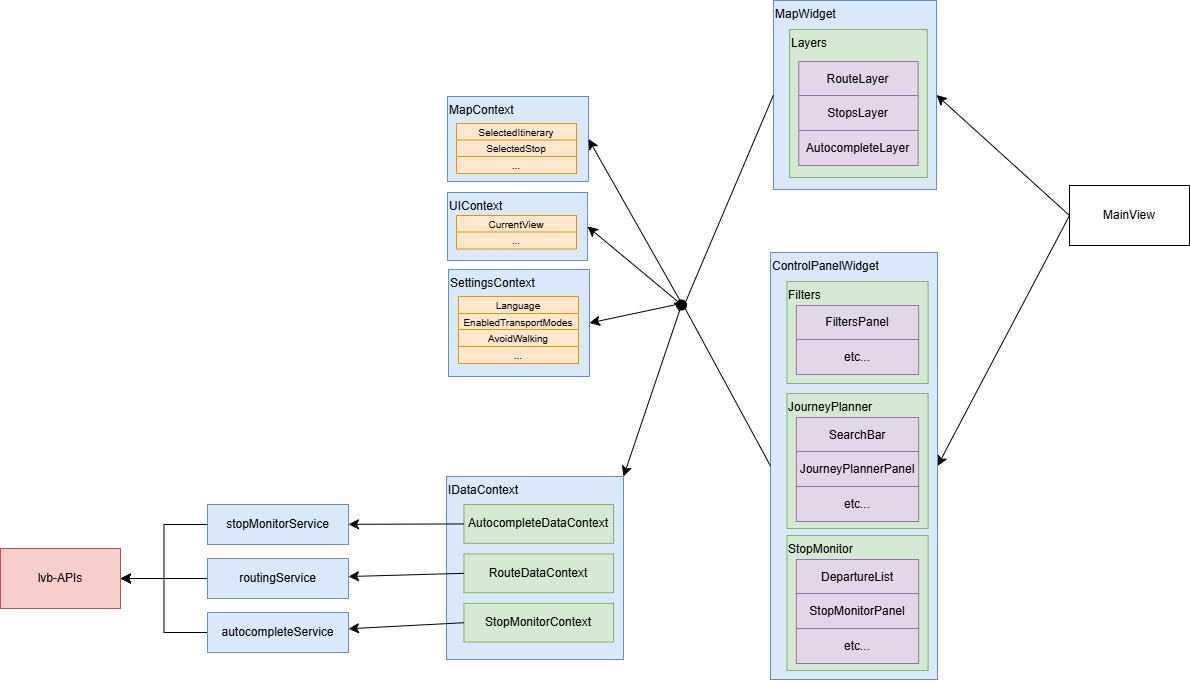

The diagram above was exported from draw.io. Its source (the exported page's mxGraphModel, read from the mxfile embedded in the PNG):
<mxGraphModel dx="2678" dy="1412" grid="0" gridSize="10" guides="1" tooltips="1" connect="1" arrows="1" fold="1" page="0" pageScale="1" pageWidth="850" pageHeight="1100" math="0" shadow="0">
  <root>
    <mxCell id="0" />
    <mxCell id="1" parent="0" />
    <mxCell id="p6fg_KZoXukO8A-mJooH-84" style="edgeStyle=none;curved=1;rounded=0;orthogonalLoop=1;jettySize=auto;html=1;exitX=0;exitY=0.5;exitDx=0;exitDy=0;entryX=1;entryY=0.5;entryDx=0;entryDy=0;fontSize=12;startSize=8;endSize=8;" edge="1" parent="1" source="p6fg_KZoXukO8A-mJooH-1" target="p6fg_KZoXukO8A-mJooH-8">
      <mxGeometry relative="1" as="geometry" />
    </mxCell>
    <mxCell id="p6fg_KZoXukO8A-mJooH-85" style="edgeStyle=none;curved=1;rounded=0;orthogonalLoop=1;jettySize=auto;html=1;exitX=0;exitY=0.5;exitDx=0;exitDy=0;entryX=1;entryY=0.5;entryDx=0;entryDy=0;fontSize=12;startSize=8;endSize=8;" edge="1" parent="1" source="p6fg_KZoXukO8A-mJooH-1" target="p6fg_KZoXukO8A-mJooH-2">
      <mxGeometry relative="1" as="geometry" />
    </mxCell>
    <mxCell id="p6fg_KZoXukO8A-mJooH-1" value="MainView" style="rounded=0;whiteSpace=wrap;html=1;" vertex="1" parent="1">
      <mxGeometry x="320" y="165" width="120" height="60" as="geometry" />
    </mxCell>
    <mxCell id="p6fg_KZoXukO8A-mJooH-26" value="" style="group" vertex="1" connectable="0" parent="1">
      <mxGeometry x="21" y="232" width="167" height="427" as="geometry" />
    </mxCell>
    <mxCell id="p6fg_KZoXukO8A-mJooH-8" value="ControlPanelWidget" style="rounded=0;whiteSpace=wrap;html=1;verticalAlign=top;align=left;fillColor=#dae8fc;strokeColor=#6c8ebf;" vertex="1" parent="p6fg_KZoXukO8A-mJooH-26">
      <mxGeometry width="167" height="427" as="geometry" />
    </mxCell>
    <mxCell id="p6fg_KZoXukO8A-mJooH-9" value="Filters" style="rounded=0;whiteSpace=wrap;html=1;verticalAlign=top;align=left;fillColor=#d5e8d4;strokeColor=#82b366;" vertex="1" parent="p6fg_KZoXukO8A-mJooH-26">
      <mxGeometry x="16.464788732394368" y="29" width="141.12676056338032" height="102" as="geometry" />
    </mxCell>
    <mxCell id="p6fg_KZoXukO8A-mJooH-10" value="FiltersPanel" style="rounded=0;whiteSpace=wrap;html=1;fillColor=#e1d5e7;strokeColor=#9673a6;" vertex="1" parent="p6fg_KZoXukO8A-mJooH-26">
      <mxGeometry x="25.87323943661972" y="53" width="122.3098591549296" height="35" as="geometry" />
    </mxCell>
    <mxCell id="p6fg_KZoXukO8A-mJooH-11" value="etc..." style="rounded=0;whiteSpace=wrap;html=1;fillColor=#e1d5e7;strokeColor=#9673a6;" vertex="1" parent="p6fg_KZoXukO8A-mJooH-26">
      <mxGeometry x="25.87323943661972" y="87" width="122.3098591549296" height="35" as="geometry" />
    </mxCell>
    <mxCell id="p6fg_KZoXukO8A-mJooH-14" value="JourneyPlanner" style="rounded=0;whiteSpace=wrap;html=1;verticalAlign=top;align=left;fillColor=#d5e8d4;strokeColor=#82b366;" vertex="1" parent="p6fg_KZoXukO8A-mJooH-26">
      <mxGeometry x="16.464788732394368" y="141" width="141.12676056338032" height="135" as="geometry" />
    </mxCell>
    <mxCell id="p6fg_KZoXukO8A-mJooH-15" value="SearchBar" style="rounded=0;whiteSpace=wrap;html=1;fillColor=#e1d5e7;strokeColor=#9673a6;" vertex="1" parent="p6fg_KZoXukO8A-mJooH-26">
      <mxGeometry x="25.87323943661972" y="165" width="122.3098591549296" height="35" as="geometry" />
    </mxCell>
    <mxCell id="p6fg_KZoXukO8A-mJooH-16" value="JourneyPlannerPanel" style="rounded=0;whiteSpace=wrap;html=1;fillColor=#e1d5e7;strokeColor=#9673a6;" vertex="1" parent="p6fg_KZoXukO8A-mJooH-26">
      <mxGeometry x="25.87323943661972" y="199" width="122.3098591549296" height="35" as="geometry" />
    </mxCell>
    <mxCell id="p6fg_KZoXukO8A-mJooH-17" value="etc..." style="rounded=0;whiteSpace=wrap;html=1;fillColor=#e1d5e7;strokeColor=#9673a6;" vertex="1" parent="p6fg_KZoXukO8A-mJooH-26">
      <mxGeometry x="25.87323943661972" y="234" width="122.3098591549296" height="35" as="geometry" />
    </mxCell>
    <mxCell id="p6fg_KZoXukO8A-mJooH-22" value="StopMonitor" style="rounded=0;whiteSpace=wrap;html=1;verticalAlign=top;align=left;fillColor=#d5e8d4;strokeColor=#82b366;" vertex="1" parent="p6fg_KZoXukO8A-mJooH-26">
      <mxGeometry x="16.464788732394368" y="283" width="141.12676056338032" height="135" as="geometry" />
    </mxCell>
    <mxCell id="p6fg_KZoXukO8A-mJooH-23" value="DepartureList" style="rounded=0;whiteSpace=wrap;html=1;fillColor=#e1d5e7;strokeColor=#9673a6;" vertex="1" parent="p6fg_KZoXukO8A-mJooH-26">
      <mxGeometry x="25.87323943661972" y="307" width="122.3098591549296" height="35" as="geometry" />
    </mxCell>
    <mxCell id="p6fg_KZoXukO8A-mJooH-24" value="StopMonitorPanel" style="rounded=0;whiteSpace=wrap;html=1;fillColor=#e1d5e7;strokeColor=#9673a6;" vertex="1" parent="p6fg_KZoXukO8A-mJooH-26">
      <mxGeometry x="25.87323943661972" y="341" width="122.3098591549296" height="35" as="geometry" />
    </mxCell>
    <mxCell id="p6fg_KZoXukO8A-mJooH-25" value="etc..." style="rounded=0;whiteSpace=wrap;html=1;fillColor=#e1d5e7;strokeColor=#9673a6;" vertex="1" parent="p6fg_KZoXukO8A-mJooH-26">
      <mxGeometry x="25.87323943661972" y="376" width="122.3098591549296" height="35" as="geometry" />
    </mxCell>
    <mxCell id="p6fg_KZoXukO8A-mJooH-27" value="" style="group" vertex="1" connectable="0" parent="1">
      <mxGeometry x="24" y="-20" width="163" height="189" as="geometry" />
    </mxCell>
    <mxCell id="p6fg_KZoXukO8A-mJooH-2" value="MapWidget" style="rounded=0;whiteSpace=wrap;html=1;verticalAlign=top;align=left;fillColor=#dae8fc;strokeColor=#6c8ebf;" vertex="1" parent="p6fg_KZoXukO8A-mJooH-27">
      <mxGeometry width="163" height="189" as="geometry" />
    </mxCell>
    <mxCell id="p6fg_KZoXukO8A-mJooH-3" value="Layers" style="rounded=0;whiteSpace=wrap;html=1;verticalAlign=top;align=left;fillColor=#d5e8d4;strokeColor=#82b366;" vertex="1" parent="p6fg_KZoXukO8A-mJooH-27">
      <mxGeometry x="16.070422535211268" y="29" width="137.74647887323943" height="148" as="geometry" />
    </mxCell>
    <mxCell id="p6fg_KZoXukO8A-mJooH-4" value="RouteLayer" style="rounded=0;whiteSpace=wrap;html=1;fillColor=#e1d5e7;strokeColor=#9673a6;" vertex="1" parent="p6fg_KZoXukO8A-mJooH-27">
      <mxGeometry x="25.253521126760564" y="61" width="119.38028169014085" height="35" as="geometry" />
    </mxCell>
    <mxCell id="p6fg_KZoXukO8A-mJooH-6" value="StopsLayer" style="rounded=0;whiteSpace=wrap;html=1;fillColor=#e1d5e7;strokeColor=#9673a6;" vertex="1" parent="p6fg_KZoXukO8A-mJooH-27">
      <mxGeometry x="25.253521126760564" y="95" width="119.38028169014085" height="35" as="geometry" />
    </mxCell>
    <mxCell id="p6fg_KZoXukO8A-mJooH-7" value="AutocompleteLayer" style="rounded=0;whiteSpace=wrap;html=1;fillColor=#e1d5e7;strokeColor=#9673a6;" vertex="1" parent="p6fg_KZoXukO8A-mJooH-27">
      <mxGeometry x="25.253521126760564" y="130" width="119.38028169014085" height="35" as="geometry" />
    </mxCell>
    <mxCell id="p6fg_KZoXukO8A-mJooH-29" value="MapContext" style="rounded=0;whiteSpace=wrap;html=1;fillColor=#dae8fc;strokeColor=#6c8ebf;align=left;verticalAlign=top;" vertex="1" parent="1">
      <mxGeometry x="-302" y="76" width="141" height="85" as="geometry" />
    </mxCell>
    <mxCell id="p6fg_KZoXukO8A-mJooH-30" value="UIContext" style="rounded=0;whiteSpace=wrap;html=1;fillColor=#dae8fc;strokeColor=#6c8ebf;align=left;verticalAlign=top;" vertex="1" parent="1">
      <mxGeometry x="-302" y="172" width="140" height="68" as="geometry" />
    </mxCell>
    <mxCell id="p6fg_KZoXukO8A-mJooH-31" value="SettingsContext" style="rounded=0;whiteSpace=wrap;html=1;fillColor=#dae8fc;strokeColor=#6c8ebf;align=left;verticalAlign=top;" vertex="1" parent="1">
      <mxGeometry x="-301" y="249" width="141" height="107" as="geometry" />
    </mxCell>
    <mxCell id="p6fg_KZoXukO8A-mJooH-32" value="" style="group" vertex="1" connectable="0" parent="1">
      <mxGeometry x="-303" y="456" width="177" height="183" as="geometry" />
    </mxCell>
    <mxCell id="p6fg_KZoXukO8A-mJooH-33" value="IDataContext" style="rounded=0;whiteSpace=wrap;html=1;verticalAlign=top;align=left;fillColor=#dae8fc;strokeColor=#6c8ebf;" vertex="1" parent="p6fg_KZoXukO8A-mJooH-32">
      <mxGeometry width="177" height="183" as="geometry" />
    </mxCell>
    <mxCell id="p6fg_KZoXukO8A-mJooH-34" value="AutocompleteDataContext" style="rounded=0;whiteSpace=wrap;html=1;verticalAlign=middle;align=center;fillColor=#d5e8d4;strokeColor=#82b366;" vertex="1" parent="p6fg_KZoXukO8A-mJooH-32">
      <mxGeometry x="17.450245398773006" y="28.07936507936508" width="149.58128834355827" height="38.73015873015873" as="geometry" />
    </mxCell>
    <mxCell id="p6fg_KZoXukO8A-mJooH-38" value="RouteDataContext" style="rounded=0;whiteSpace=wrap;html=1;verticalAlign=middle;align=center;fillColor=#d5e8d4;strokeColor=#82b366;" vertex="1" parent="p6fg_KZoXukO8A-mJooH-32">
      <mxGeometry x="17.450245398773" y="77.46031746031746" width="149.58128834355827" height="38.73015873015873" as="geometry" />
    </mxCell>
    <mxCell id="p6fg_KZoXukO8A-mJooH-39" value="StopMonitorContext" style="rounded=0;whiteSpace=wrap;html=1;verticalAlign=middle;align=center;fillColor=#d5e8d4;strokeColor=#82b366;" vertex="1" parent="p6fg_KZoXukO8A-mJooH-32">
      <mxGeometry x="17.450245398773006" y="126.84126984126983" width="149.58128834355827" height="38.73015873015873" as="geometry" />
    </mxCell>
    <mxCell id="p6fg_KZoXukO8A-mJooH-41" value="&lt;font style=&quot;font-size: 10px;&quot;&gt;Language&lt;/font&gt;" style="rounded=0;whiteSpace=wrap;html=1;fillColor=#ffe6cc;strokeColor=#d79b00;" vertex="1" parent="1">
      <mxGeometry x="-291" y="276" width="120" height="17" as="geometry" />
    </mxCell>
    <mxCell id="p6fg_KZoXukO8A-mJooH-43" value="&lt;font style=&quot;font-size: 10px;&quot;&gt;CurrentView&lt;/font&gt;" style="rounded=0;whiteSpace=wrap;html=1;fillColor=#ffe6cc;strokeColor=#d79b00;" vertex="1" parent="1">
      <mxGeometry x="-293" y="195" width="120" height="17" as="geometry" />
    </mxCell>
    <mxCell id="p6fg_KZoXukO8A-mJooH-44" value="&lt;font style=&quot;font-size: 10px;&quot;&gt;SelectedItinerary&lt;/font&gt;" style="rounded=0;whiteSpace=wrap;html=1;fillColor=#ffe6cc;strokeColor=#d79b00;" vertex="1" parent="1">
      <mxGeometry x="-293" y="103" width="120" height="17" as="geometry" />
    </mxCell>
    <mxCell id="p6fg_KZoXukO8A-mJooH-45" value="&lt;font style=&quot;font-size: 10px;&quot;&gt;SelectedStop&lt;/font&gt;" style="rounded=0;whiteSpace=wrap;html=1;fillColor=#ffe6cc;strokeColor=#d79b00;" vertex="1" parent="1">
      <mxGeometry x="-293" y="119.5" width="120" height="17" as="geometry" />
    </mxCell>
    <mxCell id="p6fg_KZoXukO8A-mJooH-46" value="&lt;font style=&quot;font-size: 10px;&quot;&gt;...&lt;/font&gt;" style="rounded=0;whiteSpace=wrap;html=1;fillColor=#ffe6cc;strokeColor=#d79b00;" vertex="1" parent="1">
      <mxGeometry x="-293" y="136" width="120" height="17" as="geometry" />
    </mxCell>
    <mxCell id="p6fg_KZoXukO8A-mJooH-47" value="&lt;font style=&quot;font-size: 10px;&quot;&gt;EnabledTransportModes&lt;/font&gt;" style="rounded=0;whiteSpace=wrap;html=1;fillColor=#ffe6cc;strokeColor=#d79b00;" vertex="1" parent="1">
      <mxGeometry x="-291" y="293" width="120" height="17" as="geometry" />
    </mxCell>
    <mxCell id="p6fg_KZoXukO8A-mJooH-49" value="&lt;span style=&quot;font-size: 10px;&quot;&gt;AvoidWalking&lt;/span&gt;" style="rounded=0;whiteSpace=wrap;html=1;fillColor=#ffe6cc;strokeColor=#d79b00;" vertex="1" parent="1">
      <mxGeometry x="-291" y="309" width="120" height="17" as="geometry" />
    </mxCell>
    <mxCell id="p6fg_KZoXukO8A-mJooH-50" value="&lt;span style=&quot;font-size: 10px;&quot;&gt;...&lt;/span&gt;" style="rounded=0;whiteSpace=wrap;html=1;fillColor=#ffe6cc;strokeColor=#d79b00;" vertex="1" parent="1">
      <mxGeometry x="-291" y="326" width="120" height="17" as="geometry" />
    </mxCell>
    <mxCell id="p6fg_KZoXukO8A-mJooH-51" value="&lt;span style=&quot;font-size: 10px;&quot;&gt;...&lt;/span&gt;" style="rounded=0;whiteSpace=wrap;html=1;fillColor=#ffe6cc;strokeColor=#d79b00;" vertex="1" parent="1">
      <mxGeometry x="-293" y="211.5" width="120" height="17" as="geometry" />
    </mxCell>
    <mxCell id="p6fg_KZoXukO8A-mJooH-68" style="edgeStyle=orthogonalEdgeStyle;rounded=0;orthogonalLoop=1;jettySize=auto;html=1;exitX=0;exitY=0.5;exitDx=0;exitDy=0;entryX=1;entryY=0.5;entryDx=0;entryDy=0;fontSize=12;startSize=8;endSize=8;" edge="1" parent="1" source="p6fg_KZoXukO8A-mJooH-57" target="p6fg_KZoXukO8A-mJooH-63">
      <mxGeometry relative="1" as="geometry" />
    </mxCell>
    <mxCell id="p6fg_KZoXukO8A-mJooH-57" value="stopMonitorService" style="rounded=0;whiteSpace=wrap;html=1;fillColor=#dae8fc;strokeColor=#6c8ebf;align=center;verticalAlign=middle;" vertex="1" parent="1">
      <mxGeometry x="-542" y="484" width="141" height="40" as="geometry" />
    </mxCell>
    <mxCell id="p6fg_KZoXukO8A-mJooH-70" style="edgeStyle=none;curved=1;rounded=0;orthogonalLoop=1;jettySize=auto;html=1;exitX=0;exitY=0.5;exitDx=0;exitDy=0;fontSize=12;startSize=8;endSize=8;" edge="1" parent="1" source="p6fg_KZoXukO8A-mJooH-58" target="p6fg_KZoXukO8A-mJooH-63">
      <mxGeometry relative="1" as="geometry" />
    </mxCell>
    <mxCell id="p6fg_KZoXukO8A-mJooH-58" value="routingService" style="rounded=0;whiteSpace=wrap;html=1;fillColor=#dae8fc;strokeColor=#6c8ebf;align=center;verticalAlign=middle;" vertex="1" parent="1">
      <mxGeometry x="-542" y="538" width="141" height="40" as="geometry" />
    </mxCell>
    <mxCell id="p6fg_KZoXukO8A-mJooH-69" style="edgeStyle=orthogonalEdgeStyle;rounded=0;orthogonalLoop=1;jettySize=auto;html=1;exitX=0;exitY=0.5;exitDx=0;exitDy=0;entryX=1;entryY=0.5;entryDx=0;entryDy=0;fontSize=12;startSize=8;endSize=8;" edge="1" parent="1" source="p6fg_KZoXukO8A-mJooH-59" target="p6fg_KZoXukO8A-mJooH-63">
      <mxGeometry relative="1" as="geometry" />
    </mxCell>
    <mxCell id="p6fg_KZoXukO8A-mJooH-59" value="autocompleteService" style="rounded=0;whiteSpace=wrap;html=1;fillColor=#dae8fc;strokeColor=#6c8ebf;align=center;verticalAlign=middle;" vertex="1" parent="1">
      <mxGeometry x="-542" y="592" width="141" height="40" as="geometry" />
    </mxCell>
    <mxCell id="p6fg_KZoXukO8A-mJooH-60" style="edgeStyle=none;curved=1;rounded=0;orthogonalLoop=1;jettySize=auto;html=1;exitX=0;exitY=0.5;exitDx=0;exitDy=0;fontSize=12;startSize=8;endSize=8;" edge="1" parent="1" source="p6fg_KZoXukO8A-mJooH-39" target="p6fg_KZoXukO8A-mJooH-59">
      <mxGeometry relative="1" as="geometry" />
    </mxCell>
    <mxCell id="p6fg_KZoXukO8A-mJooH-61" style="edgeStyle=none;curved=1;rounded=0;orthogonalLoop=1;jettySize=auto;html=1;exitX=0;exitY=0.5;exitDx=0;exitDy=0;fontSize=12;startSize=8;endSize=8;" edge="1" parent="1" source="p6fg_KZoXukO8A-mJooH-38" target="p6fg_KZoXukO8A-mJooH-58">
      <mxGeometry relative="1" as="geometry" />
    </mxCell>
    <mxCell id="p6fg_KZoXukO8A-mJooH-62" style="edgeStyle=none;curved=1;rounded=0;orthogonalLoop=1;jettySize=auto;html=1;exitX=0;exitY=0.5;exitDx=0;exitDy=0;fontSize=12;startSize=8;endSize=8;" edge="1" parent="1" source="p6fg_KZoXukO8A-mJooH-34" target="p6fg_KZoXukO8A-mJooH-57">
      <mxGeometry relative="1" as="geometry" />
    </mxCell>
    <mxCell id="p6fg_KZoXukO8A-mJooH-63" value="lvb-APIs" style="rounded=0;whiteSpace=wrap;html=1;fillColor=#f8cecc;strokeColor=#b85450;" vertex="1" parent="1">
      <mxGeometry x="-749" y="528" width="120" height="60" as="geometry" />
    </mxCell>
    <mxCell id="p6fg_KZoXukO8A-mJooH-90" value="" style="endArrow=none;html=1;rounded=0;fontSize=12;startSize=8;endSize=8;curved=1;exitX=0;exitY=0.5;exitDx=0;exitDy=0;" edge="1" parent="1" source="p6fg_KZoXukO8A-mJooH-8">
      <mxGeometry width="50" height="50" relative="1" as="geometry">
        <mxPoint x="-104" y="402" as="sourcePoint" />
        <mxPoint x="-66" y="285" as="targetPoint" />
      </mxGeometry>
    </mxCell>
    <mxCell id="p6fg_KZoXukO8A-mJooH-91" value="" style="endArrow=none;html=1;rounded=0;fontSize=12;startSize=8;endSize=8;curved=1;entryX=0;entryY=0.5;entryDx=0;entryDy=0;" edge="1" parent="1" target="p6fg_KZoXukO8A-mJooH-2">
      <mxGeometry width="50" height="50" relative="1" as="geometry">
        <mxPoint x="-65" y="284" as="sourcePoint" />
        <mxPoint x="-54" y="352" as="targetPoint" />
      </mxGeometry>
    </mxCell>
    <mxCell id="p6fg_KZoXukO8A-mJooH-93" value="" style="endArrow=classic;html=1;rounded=0;fontSize=12;startSize=8;endSize=8;curved=1;entryX=1;entryY=0.5;entryDx=0;entryDy=0;" edge="1" parent="1" target="p6fg_KZoXukO8A-mJooH-29">
      <mxGeometry width="50" height="50" relative="1" as="geometry">
        <mxPoint x="-65" y="288" as="sourcePoint" />
        <mxPoint x="66" y="344" as="targetPoint" />
      </mxGeometry>
    </mxCell>
    <mxCell id="p6fg_KZoXukO8A-mJooH-94" value="" style="endArrow=classic;html=1;rounded=0;fontSize=12;startSize=8;endSize=8;curved=1;entryX=1;entryY=0.5;entryDx=0;entryDy=0;" edge="1" parent="1" target="p6fg_KZoXukO8A-mJooH-30">
      <mxGeometry width="50" height="50" relative="1" as="geometry">
        <mxPoint x="-67" y="285" as="sourcePoint" />
        <mxPoint x="-151" y="129" as="targetPoint" />
      </mxGeometry>
    </mxCell>
    <mxCell id="p6fg_KZoXukO8A-mJooH-95" value="" style="endArrow=classic;html=1;rounded=0;fontSize=12;startSize=8;endSize=8;curved=1;entryX=1;entryY=0.5;entryDx=0;entryDy=0;" edge="1" parent="1" target="p6fg_KZoXukO8A-mJooH-31">
      <mxGeometry width="50" height="50" relative="1" as="geometry">
        <mxPoint x="-68" y="283" as="sourcePoint" />
        <mxPoint x="-152" y="216" as="targetPoint" />
      </mxGeometry>
    </mxCell>
    <mxCell id="p6fg_KZoXukO8A-mJooH-96" value="" style="endArrow=classic;html=1;rounded=0;fontSize=12;startSize=8;endSize=8;curved=1;entryX=1;entryY=0;entryDx=0;entryDy=0;" edge="1" parent="1" source="p6fg_KZoXukO8A-mJooH-97" target="p6fg_KZoXukO8A-mJooH-33">
      <mxGeometry width="50" height="50" relative="1" as="geometry">
        <mxPoint x="-69" y="284" as="sourcePoint" />
        <mxPoint x="-150" y="313" as="targetPoint" />
      </mxGeometry>
    </mxCell>
    <mxCell id="p6fg_KZoXukO8A-mJooH-98" value="" style="endArrow=classic;html=1;rounded=0;fontSize=12;startSize=8;endSize=8;curved=1;entryX=1;entryY=0;entryDx=0;entryDy=0;" edge="1" parent="1" target="p6fg_KZoXukO8A-mJooH-97">
      <mxGeometry width="50" height="50" relative="1" as="geometry">
        <mxPoint x="-69" y="284" as="sourcePoint" />
        <mxPoint x="-126" y="456" as="targetPoint" />
      </mxGeometry>
    </mxCell>
    <mxCell id="p6fg_KZoXukO8A-mJooH-97" value="" style="ellipse;whiteSpace=wrap;html=1;aspect=fixed;fillColor=#000000;" vertex="1" parent="1">
      <mxGeometry x="-73" y="279.5" width="10" height="10" as="geometry" />
    </mxCell>
  </root>
</mxGraphModel>